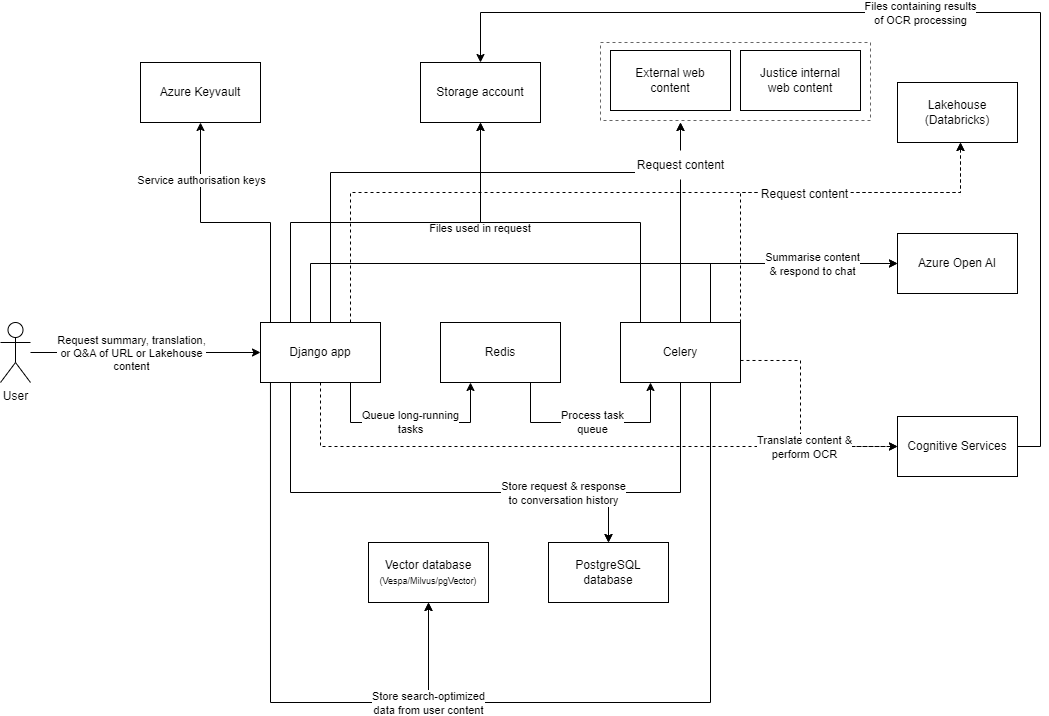

The diagram above was exported from draw.io. Its source (the exported page's mxGraphModel, read from the mxfile embedded in the PNG):
<mxGraphModel dx="1426" dy="793" grid="1" gridSize="10" guides="1" tooltips="1" connect="1" arrows="1" fold="1" page="1" pageScale="1" pageWidth="1100" pageHeight="850" math="0" shadow="0">
  <root>
    <mxCell id="0" />
    <mxCell id="1" parent="0" />
    <mxCell id="2" value="" style="rounded=0;whiteSpace=wrap;html=1;fillColor=none;dashed=1;strokeColor=#666666;fontColor=#333333;" vertex="1" parent="1">
      <mxGeometry x="630" y="50" width="270" height="78" as="geometry" />
    </mxCell>
    <mxCell id="3" style="edgeStyle=orthogonalEdgeStyle;rounded=0;orthogonalLoop=1;jettySize=auto;html=1;" edge="1" source="5" target="13" parent="1">
      <mxGeometry relative="1" as="geometry" />
    </mxCell>
    <mxCell id="4" value="Request summary, translation, &lt;br&gt;or Q&amp;amp;A of URL or Lakehouse&lt;br&gt;content" style="edgeLabel;html=1;align=center;verticalAlign=middle;resizable=0;points=[];" vertex="1" connectable="0" parent="3">
      <mxGeometry x="-0.2067" y="-1" relative="1" as="geometry">
        <mxPoint x="9" y="-1" as="offset" />
      </mxGeometry>
    </mxCell>
    <mxCell id="5" value="User" style="shape=umlActor;verticalLabelPosition=bottom;verticalAlign=top;html=1;outlineConnect=0;" vertex="1" parent="1">
      <mxGeometry x="30" y="330" width="30" height="60" as="geometry" />
    </mxCell>
    <mxCell id="6" style="edgeStyle=orthogonalEdgeStyle;rounded=0;orthogonalLoop=1;jettySize=auto;html=1;exitX=0.25;exitY=0;exitDx=0;exitDy=0;entryX=0.5;entryY=1;entryDx=0;entryDy=0;startArrow=none;startFill=0;" edge="1" source="13" target="14" parent="1">
      <mxGeometry relative="1" as="geometry">
        <Array as="points">
          <mxPoint x="300" y="330" />
          <mxPoint x="300" y="230" />
          <mxPoint x="230" y="230" />
        </Array>
      </mxGeometry>
    </mxCell>
    <mxCell id="7" value="Service authorisation keys" style="edgeLabel;html=1;align=center;verticalAlign=middle;resizable=0;points=[];rotation=0;" vertex="1" connectable="0" parent="6">
      <mxGeometry x="0.0633" y="-1" relative="1" as="geometry">
        <mxPoint x="-36" y="-42" as="offset" />
      </mxGeometry>
    </mxCell>
    <mxCell id="8" style="edgeStyle=orthogonalEdgeStyle;rounded=0;orthogonalLoop=1;jettySize=auto;html=1;exitX=0.5;exitY=0;exitDx=0;exitDy=0;entryX=0.5;entryY=1;entryDx=0;entryDy=0;startArrow=none;startFill=0;flowAnimation=0;" edge="1" source="13" target="16" parent="1">
      <mxGeometry relative="1" as="geometry">
        <mxPoint x="570" y="260" as="targetPoint" />
        <Array as="points">
          <mxPoint x="320" y="330" />
          <mxPoint x="320" y="230" />
          <mxPoint x="510" y="230" />
        </Array>
      </mxGeometry>
    </mxCell>
    <mxCell id="9" value="Queue long-running&lt;br&gt;tasks" style="edgeStyle=orthogonalEdgeStyle;rounded=0;orthogonalLoop=1;jettySize=auto;html=1;entryX=0.25;entryY=1;entryDx=0;entryDy=0;exitX=0.75;exitY=1;exitDx=0;exitDy=0;" edge="1" source="13" target="28" parent="1">
      <mxGeometry relative="1" as="geometry">
        <Array as="points">
          <mxPoint x="380" y="430" />
          <mxPoint x="500" y="430" />
        </Array>
      </mxGeometry>
    </mxCell>
    <mxCell id="10" style="edgeStyle=orthogonalEdgeStyle;rounded=0;orthogonalLoop=1;jettySize=auto;html=1;entryX=0;entryY=0.5;entryDx=0;entryDy=0;exitX=0.75;exitY=0;exitDx=0;exitDy=0;flowAnimation=0;" edge="1" source="13" target="32" parent="1">
      <mxGeometry relative="1" as="geometry">
        <Array as="points">
          <mxPoint x="340" y="330" />
          <mxPoint x="340" y="271" />
        </Array>
      </mxGeometry>
    </mxCell>
    <mxCell id="11" style="edgeStyle=orthogonalEdgeStyle;rounded=0;orthogonalLoop=1;jettySize=auto;html=1;entryX=0;entryY=0.5;entryDx=0;entryDy=0;dashed=1;" edge="1" source="13" target="31" parent="1">
      <mxGeometry relative="1" as="geometry">
        <Array as="points">
          <mxPoint x="350" y="454" />
        </Array>
      </mxGeometry>
    </mxCell>
    <mxCell id="12" style="edgeStyle=orthogonalEdgeStyle;rounded=0;orthogonalLoop=1;jettySize=auto;html=1;" edge="1" source="13" parent="1">
      <mxGeometry relative="1" as="geometry">
        <mxPoint x="710" y="130" as="targetPoint" />
        <Array as="points">
          <mxPoint x="360" y="180" />
          <mxPoint x="710" y="180" />
        </Array>
      </mxGeometry>
    </mxCell>
    <mxCell id="13" value="Django app" style="rounded=0;whiteSpace=wrap;html=1;" vertex="1" parent="1">
      <mxGeometry x="290" y="330" width="120" height="60" as="geometry" />
    </mxCell>
    <mxCell id="14" value="Azure Keyvault" style="rounded=0;whiteSpace=wrap;html=1;" vertex="1" parent="1">
      <mxGeometry x="170" y="70" width="120" height="60" as="geometry" />
    </mxCell>
    <mxCell id="15" value="PostgreSQL&lt;br&gt;database" style="rounded=0;whiteSpace=wrap;html=1;" vertex="1" parent="1">
      <mxGeometry x="578" y="550" width="120" height="60" as="geometry" />
    </mxCell>
    <mxCell id="16" value="Storage account" style="rounded=0;whiteSpace=wrap;html=1;" vertex="1" parent="1">
      <mxGeometry x="450" y="70" width="120" height="60" as="geometry" />
    </mxCell>
    <mxCell id="17" style="edgeStyle=orthogonalEdgeStyle;rounded=0;orthogonalLoop=1;jettySize=auto;html=1;exitX=1;exitY=0.633;exitDx=0;exitDy=0;entryX=0;entryY=0.5;entryDx=0;entryDy=0;exitPerimeter=0;dashed=1;" edge="1" source="25" target="31" parent="1">
      <mxGeometry relative="1" as="geometry">
        <Array as="points">
          <mxPoint x="830" y="368" />
          <mxPoint x="830" y="454" />
        </Array>
      </mxGeometry>
    </mxCell>
    <mxCell id="18" value="Translate content &amp;amp;&lt;br&gt;perform OCR" style="edgeLabel;html=1;align=center;verticalAlign=middle;resizable=0;points=[];" vertex="1" connectable="0" parent="17">
      <mxGeometry x="0.5539" y="1" relative="1" as="geometry">
        <mxPoint x="-39" y="1" as="offset" />
      </mxGeometry>
    </mxCell>
    <mxCell id="19" style="edgeStyle=orthogonalEdgeStyle;rounded=0;orthogonalLoop=1;jettySize=auto;html=1;exitX=0.75;exitY=0;exitDx=0;exitDy=0;entryX=0;entryY=0.5;entryDx=0;entryDy=0;flowAnimation=0;" edge="1" source="25" target="32" parent="1">
      <mxGeometry relative="1" as="geometry">
        <Array as="points">
          <mxPoint x="740" y="271" />
        </Array>
      </mxGeometry>
    </mxCell>
    <mxCell id="20" value="Summarise content&lt;br&gt;&amp;amp; respond to chat" style="edgeLabel;html=1;align=center;verticalAlign=middle;resizable=0;points=[];" vertex="1" connectable="0" parent="19">
      <mxGeometry x="0.5176" y="-2" relative="1" as="geometry">
        <mxPoint x="-27" y="-2" as="offset" />
      </mxGeometry>
    </mxCell>
    <mxCell id="21" style="edgeStyle=orthogonalEdgeStyle;rounded=0;orthogonalLoop=1;jettySize=auto;html=1;exitX=0;exitY=0;exitDx=0;exitDy=0;entryX=0.5;entryY=1;entryDx=0;entryDy=0;startArrow=none;startFill=0;shadow=0;flowAnimation=0;" edge="1" source="25" target="16" parent="1">
      <mxGeometry relative="1" as="geometry">
        <Array as="points">
          <mxPoint x="670" y="330" />
          <mxPoint x="670" y="230" />
          <mxPoint x="510" y="230" />
        </Array>
      </mxGeometry>
    </mxCell>
    <mxCell id="22" style="edgeStyle=orthogonalEdgeStyle;rounded=0;orthogonalLoop=1;jettySize=auto;html=1;entryX=0.5;entryY=1;entryDx=0;entryDy=0;exitX=0.75;exitY=1;exitDx=0;exitDy=0;" edge="1" source="25" target="34" parent="1">
      <mxGeometry relative="1" as="geometry">
        <Array as="points">
          <mxPoint x="740" y="710" />
          <mxPoint x="458" y="710" />
        </Array>
      </mxGeometry>
    </mxCell>
    <mxCell id="23" style="edgeStyle=orthogonalEdgeStyle;rounded=0;orthogonalLoop=1;jettySize=auto;html=1;entryX=0.5;entryY=0;entryDx=0;entryDy=0;" edge="1" source="25" target="15" parent="1">
      <mxGeometry relative="1" as="geometry">
        <mxPoint x="660" y="550" as="targetPoint" />
        <Array as="points">
          <mxPoint x="710" y="500" />
          <mxPoint x="638" y="500" />
        </Array>
      </mxGeometry>
    </mxCell>
    <mxCell id="24" style="edgeStyle=orthogonalEdgeStyle;rounded=0;orthogonalLoop=1;jettySize=auto;html=1;exitX=0.5;exitY=0;exitDx=0;exitDy=0;" edge="1" source="25" parent="1">
      <mxGeometry relative="1" as="geometry">
        <mxPoint x="710" y="130" as="targetPoint" />
      </mxGeometry>
    </mxCell>
    <mxCell id="25" value="Celery" style="rounded=0;whiteSpace=wrap;html=1;" vertex="1" parent="1">
      <mxGeometry x="650" y="330" width="120" height="60" as="geometry" />
    </mxCell>
    <mxCell id="26" style="edgeStyle=orthogonalEdgeStyle;rounded=0;orthogonalLoop=1;jettySize=auto;html=1;entryX=0.25;entryY=1;entryDx=0;entryDy=0;exitX=0.75;exitY=1;exitDx=0;exitDy=0;" edge="1" source="28" target="25" parent="1">
      <mxGeometry relative="1" as="geometry">
        <Array as="points">
          <mxPoint x="560" y="430" />
          <mxPoint x="680" y="430" />
        </Array>
      </mxGeometry>
    </mxCell>
    <mxCell id="27" value="Process task&lt;br&gt;queue" style="edgeLabel;html=1;align=center;verticalAlign=middle;resizable=0;points=[];" vertex="1" connectable="0" parent="26">
      <mxGeometry x="0.2333" y="1" relative="1" as="geometry">
        <mxPoint x="-22" as="offset" />
      </mxGeometry>
    </mxCell>
    <mxCell id="28" value="Redis" style="rounded=0;whiteSpace=wrap;html=1;" vertex="1" parent="1">
      <mxGeometry x="470" y="330" width="120" height="60" as="geometry" />
    </mxCell>
    <mxCell id="29" style="edgeStyle=orthogonalEdgeStyle;rounded=0;orthogonalLoop=1;jettySize=auto;html=1;entryX=0.5;entryY=0;entryDx=0;entryDy=0;" edge="1" source="31" target="16" parent="1">
      <mxGeometry relative="1" as="geometry">
        <Array as="points">
          <mxPoint x="1070" y="454" />
          <mxPoint x="1070" y="20" />
          <mxPoint x="510" y="20" />
        </Array>
      </mxGeometry>
    </mxCell>
    <mxCell id="30" value="Files containing results&lt;br&gt;of OCR processing" style="edgeLabel;html=1;align=center;verticalAlign=middle;resizable=0;points=[];" vertex="1" connectable="0" parent="29">
      <mxGeometry x="0.0832" relative="1" as="geometry">
        <mxPoint as="offset" />
      </mxGeometry>
    </mxCell>
    <mxCell id="31" value="Cognitive Services" style="rounded=0;whiteSpace=wrap;html=1;" vertex="1" parent="1">
      <mxGeometry x="927" y="424" width="120" height="60" as="geometry" />
    </mxCell>
    <mxCell id="32" value="Azure Open AI" style="rounded=0;whiteSpace=wrap;html=1;" vertex="1" parent="1">
      <mxGeometry x="927" y="241" width="120" height="60" as="geometry" />
    </mxCell>
    <mxCell id="33" value="Files used in request" style="text;html=1;align=center;verticalAlign=middle;whiteSpace=wrap;rounded=0;fontSize=11;" vertex="1" parent="1">
      <mxGeometry x="450" y="231" width="120" height="10" as="geometry" />
    </mxCell>
    <mxCell id="34" value="Vector database&lt;br&gt;&lt;span style=&quot;font-size: 9px;&quot;&gt;(Vespa/Milvus/pgVector)&lt;/span&gt;" style="rounded=0;whiteSpace=wrap;html=1;" vertex="1" parent="1">
      <mxGeometry x="398" y="550" width="120" height="60" as="geometry" />
    </mxCell>
    <mxCell id="35" style="edgeStyle=orthogonalEdgeStyle;rounded=0;orthogonalLoop=1;jettySize=auto;html=1;exitX=0.083;exitY=1;exitDx=0;exitDy=0;entryX=0.5;entryY=1;entryDx=0;entryDy=0;exitPerimeter=0;" edge="1" source="13" target="34" parent="1">
      <mxGeometry relative="1" as="geometry">
        <Array as="points">
          <mxPoint x="300" y="710" />
          <mxPoint x="458" y="710" />
        </Array>
      </mxGeometry>
    </mxCell>
    <mxCell id="36" value="Store search-optimized&lt;br&gt;data from user content" style="edgeLabel;html=1;align=center;verticalAlign=middle;resizable=0;points=[];" vertex="1" connectable="0" parent="35">
      <mxGeometry x="0.6294" y="1" relative="1" as="geometry">
        <mxPoint x="7" y="1" as="offset" />
      </mxGeometry>
    </mxCell>
    <mxCell id="37" style="edgeStyle=orthogonalEdgeStyle;rounded=0;orthogonalLoop=1;jettySize=auto;html=1;entryX=0.5;entryY=0;entryDx=0;entryDy=0;exitX=0.25;exitY=1;exitDx=0;exitDy=0;" edge="1" source="13" target="15" parent="1">
      <mxGeometry relative="1" as="geometry">
        <Array as="points">
          <mxPoint x="320" y="500" />
          <mxPoint x="638" y="500" />
        </Array>
      </mxGeometry>
    </mxCell>
    <mxCell id="38" value="Store request &amp;amp; response&lt;br&gt;to conversation history" style="edgeLabel;html=1;align=center;verticalAlign=middle;resizable=0;points=[];rotation=0;" vertex="1" connectable="0" parent="37">
      <mxGeometry x="-0.2867" y="-1" relative="1" as="geometry">
        <mxPoint x="212" y="-1" as="offset" />
      </mxGeometry>
    </mxCell>
    <mxCell id="39" value="Lakehouse (Databricks)" style="rounded=0;whiteSpace=wrap;html=1;" vertex="1" parent="1">
      <mxGeometry x="927" y="90" width="120" height="60" as="geometry" />
    </mxCell>
    <mxCell id="40" style="edgeStyle=orthogonalEdgeStyle;rounded=0;orthogonalLoop=1;jettySize=auto;html=1;dashed=1;exitX=0.75;exitY=0;exitDx=0;exitDy=0;" edge="1" source="13" parent="1">
      <mxGeometry relative="1" as="geometry">
        <mxPoint x="990" y="150" as="targetPoint" />
        <Array as="points">
          <mxPoint x="380" y="200" />
          <mxPoint x="990" y="200" />
        </Array>
      </mxGeometry>
    </mxCell>
    <mxCell id="41" value="" style="edgeStyle=orthogonalEdgeStyle;rounded=0;orthogonalLoop=1;jettySize=auto;html=1;dashed=1;exitX=1;exitY=0;exitDx=0;exitDy=0;" edge="1" source="25" parent="1">
      <mxGeometry relative="1" as="geometry">
        <mxPoint x="880" y="210" as="sourcePoint" />
        <mxPoint x="990" y="150" as="targetPoint" />
        <Array as="points">
          <mxPoint x="770" y="200" />
          <mxPoint x="990" y="200" />
        </Array>
      </mxGeometry>
    </mxCell>
    <mxCell id="42" value="Request content" style="text;html=1;align=center;verticalAlign=middle;whiteSpace=wrap;rounded=0;fillColor=default;fillStyle=solid;" vertex="1" parent="1">
      <mxGeometry x="789" y="187" width="91" height="30" as="geometry" />
    </mxCell>
    <mxCell id="43" value="External web&lt;br&gt;content" style="rounded=0;whiteSpace=wrap;html=1;" vertex="1" parent="1">
      <mxGeometry x="640" y="58" width="120" height="60" as="geometry" />
    </mxCell>
    <mxCell id="44" value="Request content" style="text;html=1;align=center;verticalAlign=middle;whiteSpace=wrap;rounded=0;fillColor=default;fillStyle=solid;" vertex="1" parent="1">
      <mxGeometry x="664.5" y="158" width="91" height="29" as="geometry" />
    </mxCell>
    <mxCell id="45" value="Justice internal&lt;br&gt;web content" style="rounded=0;whiteSpace=wrap;html=1;" vertex="1" parent="1">
      <mxGeometry x="770" y="58" width="120" height="60" as="geometry" />
    </mxCell>
  </root>
</mxGraphModel>